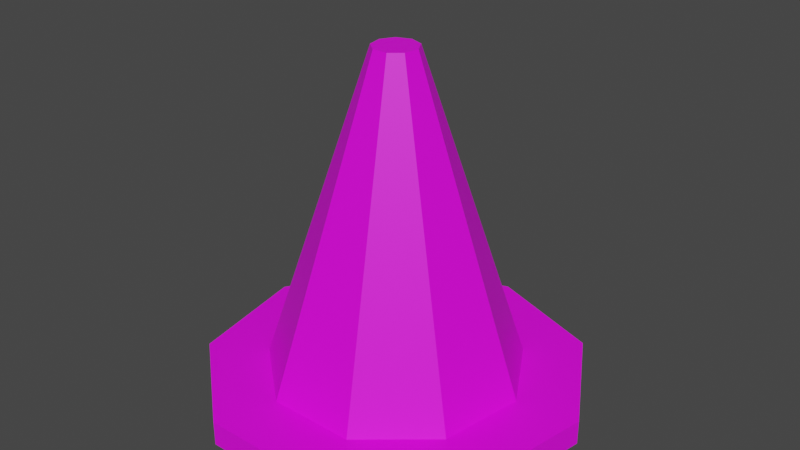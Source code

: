 # Source: Cone.blend  (saved by Blender 3.6.11; exported with 4.5.12 LTS)
import bpy
from mathutils import Matrix  # noqa: F401  (used for matrix-valued properties, if any)

bpy.ops.wm.read_factory_settings(use_empty=True)
scene = bpy.context.scene
scene.name = 'Scene'

# ---- collections
col_collection = bpy.data.collections.new('Collection'); scene.collection.children.link(col_collection)

# ---- images (referenced by path relative to the original .blend; pixels are not part of the script)
import os
ASSET_DIR = os.environ.get("B2B_ASSET_DIR", "")  # directory of the original .blend (textures are referenced by path, not embedded)
HERE = os.path.dirname(os.path.abspath(__file__))  # packed textures are extracted next to this script under _unpacked/

def load_image(name, relpath, width, height, colorspace="sRGB"):
    """Load a texture the original file referenced (path relative to the .blend, or extracted next to this script)."""
    p = next((c for c in (os.path.join(HERE, relpath), os.path.join(ASSET_DIR, relpath)) if relpath and os.path.exists(c)), "")
    if p:
        img = bpy.data.images.load(p, check_existing=True)
        img.name = name
    else:  # same state as the original file: an image datablock whose file is absent (Cycles renders it pink)
        img = bpy.data.images.new(name, width, height)
        img.source = "FILE"
        img.filepath = "//" + (relpath or name)
    img.colorspace_settings.name = colorspace
    return img
img_texturepalette_png = load_image('TexturePalette.png', 'TexturePalette.png', 1024, 1024, 'sRGB')

# ---- materials (node trees are filled in below, after node groups)
mat_texturepalette = bpy.data.materials.new('TexturePalette')
mat_texturepalette.use_transparent_shadow = False

# ---- material node trees
mat_texturepalette.use_nodes = True; mat_texturepalette.node_tree.nodes.clear()
_N = mat_texturepalette.node_tree.nodes; _L = mat_texturepalette.node_tree.links
n0 = _N.new('ShaderNodeBsdfPrincipled'); n0.name = 'Principled BSDF'; n0.location = (10, 300)
n0.distribution = 'GGX'
n0.subsurface_method = 'RANDOM_WALK_SKIN'
n0.inputs[3].default_value = 1.45
n0.inputs[27].default_value = (0.0, 0.0, 0.0, 1.0)
n0.inputs[28].default_value = 1.0
n1 = _N.new('ShaderNodeOutputMaterial'); n1.name = 'Material Output'; n1.location = (300, 300)
n2 = _N.new('ShaderNodeTexImage'); n2.name = 'Image Texture'; n2.location = (-280, 280)
n2.image = img_texturepalette_png
_L.new(n0.outputs[0], n1.inputs[0])
_L.new(n2.outputs[0], n0.inputs[0])
n1.is_active_output = True

# ---- world
world_world = bpy.data.worlds.new('World'); scene.world = world_world
world_world.use_nodes = True; world_world.node_tree.nodes.clear()
_N = world_world.node_tree.nodes; _L = world_world.node_tree.links
n0 = _N.new('ShaderNodeOutputWorld'); n0.name = 'World Output'; n0.location = (300, 300)
n1 = _N.new('ShaderNodeBackground'); n1.name = 'Background'; n1.location = (10, 300)
n1.inputs[0].default_value = (0.05088, 0.05088, 0.05088, 1.0)
_L.new(n1.outputs[0], n0.inputs[0])
n0.is_active_output = True
world_world.color = (0.05088, 0.05088, 0.05088)
world_world.use_sun_shadow = False
world_world.sun_shadow_jitter_overblur = 0.0

# ---- meshes
me_cone = bpy.data.meshes.new('Cone')
me_cone.from_pydata([(0.0, 0.58, -0.5), (0.0, 0.1, 0.9529), (0.3728, 0.4443, -0.5), (0.06428, 0.0766, 0.9529), (0.5712, 0.1007, -0.5), (0.09848, 0.01736, 0.9529), (0.5023, -0.29, -0.5), (0.0866, -0.05, 0.9529), (0.1984, -0.545, -0.5), (0.0342, -0.09397, 0.9529), (-0.1984, -0.545, -0.5), (-0.0342, -0.09397, 0.9529), (-0.5023, -0.29, -0.5), (-0.0866, -0.05, 0.9529), (-0.5712, 0.1007, -0.5), (-0.09848, 0.01736, 0.9529), (-0.3728, 0.4443, -0.5), (-0.06428, 0.0766, 0.9529), (-1.596e-09, 0.8596, -0.5), (0.5526, 0.6585, -0.5), (0.8466, 0.1493, -0.5), (0.7445, -0.4298, -0.5), (0.294, -0.8078, -0.5), (-0.294, -0.8078, -0.5), (-0.7445, -0.4298, -0.5), (-0.8466, 0.1493, -0.5), (-0.5526, 0.6585, -0.5), (-1.596e-09, 0.8596, -0.6126), (0.5526, 0.6585, -0.6126), (0.8466, 0.1493, -0.6126), (0.7445, -0.4298, -0.6126), (0.294, -0.8078, -0.6126), (-0.294, -0.8078, -0.6126), (-0.7445, -0.4298, -0.6126), (-0.8466, 0.1493, -0.6126), (-0.5526, 0.6585, -0.6126)], [], [(0, 1, 3, 2), (2, 3, 5, 4), (4, 5, 7, 6), (6, 7, 9, 8), (8, 9, 11, 10), (10, 11, 13, 12), (12, 13, 15, 14), (3, 1, 17, 15, 13, 11, 9, 7, 5), (14, 15, 17, 16), (16, 17, 1, 0), (2, 4, 20, 19), (16, 0, 18, 26), (14, 16, 26, 25), (12, 14, 25, 24), (10, 12, 24, 23), (8, 10, 23, 22), (6, 8, 22, 21), (0, 2, 19, 18), (4, 6, 21, 20), (19, 20, 29, 28), (26, 18, 27, 35), (23, 24, 33, 32), (20, 21, 30, 29), (24, 25, 34, 33), (21, 22, 31, 30), (18, 19, 28, 27), (25, 26, 35, 34), (22, 23, 32, 31), (35, 27, 28), (34, 35, 28), (34, 28, 29), (33, 34, 29), (33, 29, 30), (32, 33, 30), (32, 30, 31)])
_uv = me_cone.uv_layers.new(name='UVMap')
_uv.uv.foreach_set('vector', [0.09802, 0.6875, 0.09802, 0.7074, 0.0936, 0.7074, 0.0936, 0.6875, 0.0936, 0.6875, 0.0936, 0.7074, 0.08918, 0.7074, 0.08918, 0.6875, 0.08918, 0.6875, 0.08918, 0.7074, 0.08476, 0.7074, 0.08476, 0.6875, 0.08476, 0.6875, 0.08476, 0.7074, 0.08034, 0.7074, 0.08034, 0.6875, 0.08034, 0.6875, 0.08034, 0.7074, 0.07591, 0.7074, 0.07591, 0.6875, 0.07591, 0.6875, 0.07591, 0.7074, 0.07149, 0.7074, 0.07149, 0.6875, 0.07149, 0.6875, 0.07149, 0.7074, 0.06707, 0.7074, 0.06707, 0.6875, 0.07432, 0.6849, 0.06818, 0.6871, 0.06204, 0.6849, 0.05878, 0.6792, 0.05991, 0.6728, 0.06491, 0.6686, 0.07144, 0.6686, 0.07645, 0.6728, 0.07758, 0.6792, 0.06707, 0.6875, 0.06707, 0.7074, 0.06265, 0.7074, 0.06265, 0.6875, 0.06265, 0.6875, 0.06265, 0.7074, 0.05823, 0.7074, 0.05823, 0.6875, 0.0936, 0.6875, 0.08918, 0.6875, 0.08918, 0.6875, 0.0936, 0.6875, 0.06265, 0.6875, 0.05823, 0.6875, 0.05823, 0.6875, 0.06265, 0.6875, 0.06707, 0.6875, 0.06265, 0.6875, 0.06265, 0.6875, 0.06707, 0.6875, 0.07149, 0.6875, 0.06707, 0.6875, 0.06707, 0.6875, 0.07149, 0.6875, 0.07591, 0.6875, 0.07149, 0.6875, 0.07149, 0.6875, 0.07591, 0.6875, 0.08034, 0.6875, 0.07591, 0.6875, 0.07591, 0.6875, 0.08034, 0.6875, 0.08476, 0.6875, 0.08034, 0.6875, 0.08034, 0.6875, 0.08476, 0.6875, 0.09802, 0.6875, 0.0936, 0.6875, 0.0936, 0.6875, 0.09802, 0.6875, 0.08918, 0.6875, 0.08476, 0.6875, 0.08476, 0.6875, 0.08918, 0.6875, 0.0936, 0.6875, 0.08918, 0.6875, 0.08918, 0.6875, 0.0936, 0.6875, 0.06265, 0.6875, 0.05823, 0.6875, 0.05823, 0.6875, 0.06265, 0.6875, 0.07591, 0.6875, 0.07149, 0.6875, 0.07149, 0.6875, 0.07591, 0.6875, 0.08918, 0.6875, 0.08476, 0.6875, 0.08476, 0.6875, 0.08918, 0.6875, 0.07149, 0.6875, 0.06707, 0.6875, 0.06707, 0.6875, 0.07149, 0.6875, 0.08476, 0.6875, 0.08034, 0.6875, 0.08034, 0.6875, 0.08476, 0.6875, 0.09802, 0.6875, 0.0936, 0.6875, 0.0936, 0.6875, 0.09802, 0.6875, 0.06707, 0.6875, 0.06265, 0.6875, 0.06265, 0.6875, 0.06707, 0.6875, 0.08034, 0.6875, 0.07591, 0.6875, 0.07591, 0.6875, 0.08034, 0.6875, 0.05823, 0.6676, 0.05823, 0.6676, 0.05823, 0.6676, 0.05823, 0.6676, 0.05823, 0.6676, 0.05823, 0.6676, 0.05823, 0.6676, 0.05823, 0.6676, 0.05823, 0.6676, 0.05823, 0.6676, 0.05823, 0.6676, 0.05823, 0.6676, 0.05823, 0.6676, 0.05823, 0.6676, 0.05823, 0.6676, 0.05823, 0.6676, 0.05823, 0.6676, 0.05823, 0.6676, 0.05823, 0.6676, 0.05823, 0.6676, 0.05823, 0.6676])
me_cone.materials.append(mat_texturepalette)
me_cone.update()

# ---- objects
ob_cone = bpy.data.objects.new('Cone', me_cone)

# ---- transforms, parenting, visibility, modifiers, constraints
ob_cone.location = (0.0, 0.0, 0.5957)

# ---- collection membership
col_collection.objects.link(ob_cone)

# ---- scene / render settings (as saved in the file)
scene.frame_start = 1; scene.frame_end = 250; scene.frame_set(1)
scene.render.engine = 'BLENDER_EEVEE_NEXT'
scene.cycles.sampling_pattern = 'TABULATED_SOBOL'
scene.view_settings.view_transform = 'Filmic'
bpy.context.view_layer.update()

# ---- added for rendering (the .blend has no active camera and no usable light): camera, sun
cam_auto = bpy.data.cameras.new('AutoCamera')
cam_auto.lens = 50.0
cam_auto.sensor_width = 36.0
cam_auto.clip_end = 1000.0
ob_auto_camera = bpy.data.objects.new('AutoCamera', cam_auto)
scene.collection.objects.link(ob_auto_camera)
ob_auto_camera.location = (2.63283, -3.13347, 2.87209)
ob_auto_camera.rotation_euler = (1.09748, -7.21219e-08, 0.694738)
scene.camera = ob_auto_camera
light_auto_sun = bpy.data.lights.new('AutoSun', 'SUN')
light_auto_sun.energy = 3.0
light_auto_sun.angle = 0.0523599
ob_auto_sun = bpy.data.objects.new('AutoSun', light_auto_sun)
scene.collection.objects.link(ob_auto_sun)
ob_auto_sun.rotation_euler = (0.872665, 0.174533, 0.523599)
bpy.context.view_layer.update()
